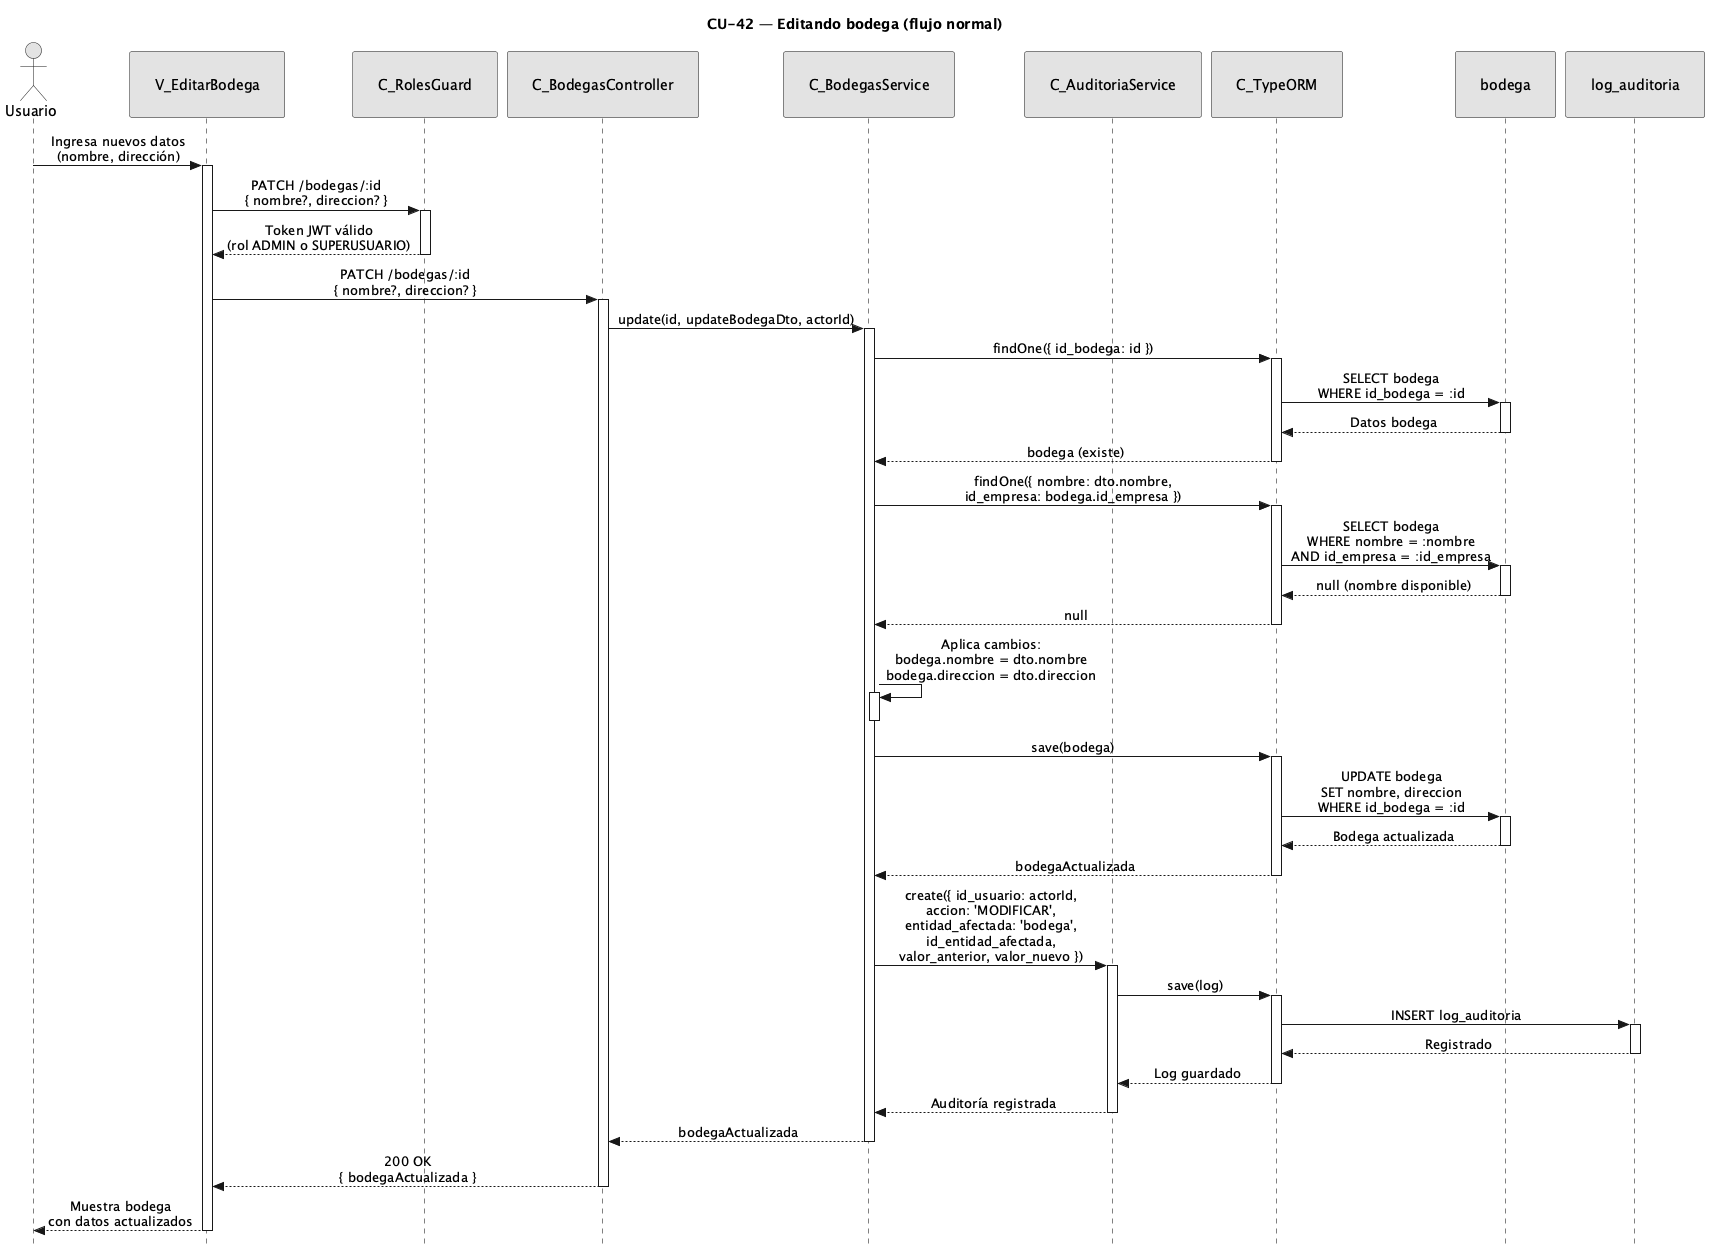

The diagram above was rendered by PlantUML. Its source (embedded in the PNG):
@startuml CU42-normal
title CU-42 — Editando bodega (flujo normal)

skinparam style strictuml
skinparam monochrome true
skinparam shadowing false
skinparam sequenceMessageAlign center
<style>
sequenceDiagram {
  participant {
    padding 25
  }
  actor {
    padding 20
  }
}
</style>
skinparam sequence {
  MessageAlign center
  LifeLineBorderColor black
}
hide footbox

actor "Usuario" as user
participant "V_EditarBodega" as view
participant "C_RolesGuard" as guard
participant "C_BodegasController" as ctrl
participant "C_BodegasService" as svc
participant "C_AuditoriaService" as aud
participant "C_TypeORM" as orm
participant "bodega" as bent
participant "log_auditoria" as aent

user -> view : Ingresa nuevos datos\n(nombre, dirección)
activate view

view -> guard : PATCH /bodegas/:id\n{ nombre?, direccion? }
activate guard
guard --> view : Token JWT válido\n(rol ADMIN o SUPERUSUARIO)
deactivate guard

view -> ctrl : PATCH /bodegas/:id\n{ nombre?, direccion? }
activate ctrl

ctrl -> svc : update(id, updateBodegaDto, actorId)
activate svc

svc -> orm : findOne({ id_bodega: id })
activate orm

orm -> bent : SELECT bodega\nWHERE id_bodega = :id
activate bent
bent --> orm : Datos bodega
deactivate bent

orm --> svc : bodega (existe)
deactivate orm

svc -> orm : findOne({ nombre: dto.nombre,\nid_empresa: bodega.id_empresa })
activate orm

orm -> bent : SELECT bodega\nWHERE nombre = :nombre\nAND id_empresa = :id_empresa
activate bent
bent --> orm : null (nombre disponible)
deactivate bent

orm --> svc : null
deactivate orm

svc -> svc : Aplica cambios:\nbodega.nombre = dto.nombre\nbodega.direccion = dto.direccion
activate svc
deactivate svc

svc -> orm : save(bodega)
activate orm

orm -> bent : UPDATE bodega\nSET nombre, direccion\nWHERE id_bodega = :id
activate bent
bent --> orm : Bodega actualizada
deactivate bent

orm --> svc : bodegaActualizada
deactivate orm

svc -> aud : create({ id_usuario: actorId,\naccion: 'MODIFICAR',\nentidad_afectada: 'bodega',\nid_entidad_afectada,\nvalor_anterior, valor_nuevo })
activate aud

aud -> orm : save(log)
activate orm

orm -> aent : INSERT log_auditoria
activate aent
aent --> orm : Registrado
deactivate aent

orm --> aud : Log guardado
deactivate orm

aud --> svc : Auditoría registrada
deactivate aud

svc --> ctrl : bodegaActualizada
deactivate svc

ctrl --> view : 200 OK\n{ bodegaActualizada }
deactivate ctrl

view --> user : Muestra bodega\ncon datos actualizados
deactivate view

@enduml